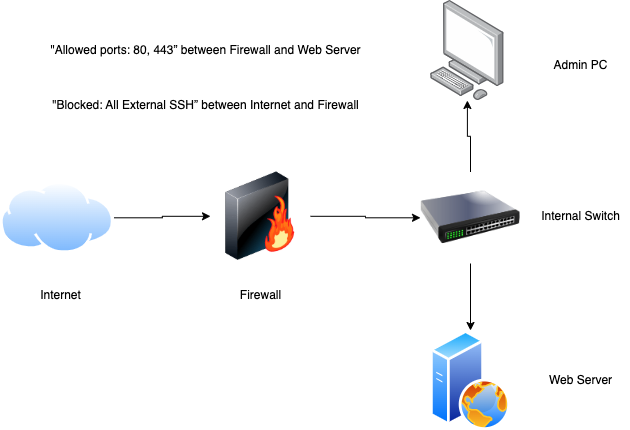

The diagram above was exported from draw.io. Its source (the exported page's mxGraphModel, read from the mxfile embedded in the PNG):
<mxGraphModel dx="1298" dy="830" grid="1" gridSize="10" guides="1" tooltips="1" connect="1" arrows="1" fold="1" page="1" pageScale="1" pageWidth="850" pageHeight="1100" background="light-dark(#FFFFFF,#330000)" math="0" shadow="0">
  <root>
    <mxCell id="0" />
    <mxCell id="1" parent="0" />
    <mxCell id="usNt8m-0hEKRTFbLsRvh-1" value="" style="image;points=[];aspect=fixed;html=1;align=center;shadow=0;dashed=0;image=img/lib/allied_telesis/computer_and_terminals/Personal_Computer.svg;" vertex="1" parent="1">
      <mxGeometry x="530" y="130" width="73.79" height="100" as="geometry" />
    </mxCell>
    <mxCell id="usNt8m-0hEKRTFbLsRvh-2" value="" style="image;aspect=fixed;perimeter=ellipsePerimeter;html=1;align=center;shadow=0;dashed=0;spacingTop=3;image=img/lib/active_directory/web_server.svg;" vertex="1" parent="1">
      <mxGeometry x="530" y="460" width="80" height="100" as="geometry" />
    </mxCell>
    <mxCell id="usNt8m-0hEKRTFbLsRvh-8" value="" style="edgeStyle=orthogonalEdgeStyle;rounded=0;orthogonalLoop=1;jettySize=auto;html=1;" edge="1" parent="1" source="usNt8m-0hEKRTFbLsRvh-3" target="usNt8m-0hEKRTFbLsRvh-1">
      <mxGeometry relative="1" as="geometry" />
    </mxCell>
    <mxCell id="usNt8m-0hEKRTFbLsRvh-9" value="" style="edgeStyle=orthogonalEdgeStyle;rounded=0;orthogonalLoop=1;jettySize=auto;html=1;" edge="1" parent="1" source="usNt8m-0hEKRTFbLsRvh-3" target="usNt8m-0hEKRTFbLsRvh-2">
      <mxGeometry relative="1" as="geometry" />
    </mxCell>
    <mxCell id="usNt8m-0hEKRTFbLsRvh-3" value="" style="image;html=1;image=img/lib/clip_art/networking/Switch_128x128.png" vertex="1" parent="1">
      <mxGeometry x="520" y="301.5" width="100" height="91.5" as="geometry" />
    </mxCell>
    <mxCell id="usNt8m-0hEKRTFbLsRvh-7" value="" style="edgeStyle=orthogonalEdgeStyle;rounded=0;orthogonalLoop=1;jettySize=auto;html=1;" edge="1" parent="1" source="usNt8m-0hEKRTFbLsRvh-4" target="usNt8m-0hEKRTFbLsRvh-3">
      <mxGeometry relative="1" as="geometry" />
    </mxCell>
    <mxCell id="usNt8m-0hEKRTFbLsRvh-4" value="" style="image;html=1;image=img/lib/clip_art/networking/Firewall-page1_128x128.png" vertex="1" parent="1">
      <mxGeometry x="310" y="301.5" width="100" height="88.5" as="geometry" />
    </mxCell>
    <mxCell id="usNt8m-0hEKRTFbLsRvh-6" value="" style="edgeStyle=orthogonalEdgeStyle;rounded=0;orthogonalLoop=1;jettySize=auto;html=1;" edge="1" parent="1" source="usNt8m-0hEKRTFbLsRvh-5" target="usNt8m-0hEKRTFbLsRvh-4">
      <mxGeometry relative="1" as="geometry" />
    </mxCell>
    <mxCell id="usNt8m-0hEKRTFbLsRvh-5" value="" style="image;aspect=fixed;perimeter=ellipsePerimeter;html=1;align=center;shadow=0;dashed=0;spacingTop=3;image=img/lib/active_directory/internet_cloud.svg;" vertex="1" parent="1">
      <mxGeometry x="100" y="311.5" width="113.49" height="71.5" as="geometry" />
    </mxCell>
    <mxCell id="usNt8m-0hEKRTFbLsRvh-10" value="&lt;p&gt;&quot;Allowed ports: 80, 443” between Firewall and Web Server&lt;/p&gt;" style="text;html=1;align=center;verticalAlign=middle;resizable=0;points=[];autosize=1;strokeColor=none;fillColor=none;" vertex="1" parent="1">
      <mxGeometry x="140" y="155" width="330" height="50" as="geometry" />
    </mxCell>
    <mxCell id="usNt8m-0hEKRTFbLsRvh-11" value="&quot;Blocked: All External SSH” between Internet and Firewall" style="text;html=1;align=center;verticalAlign=middle;resizable=0;points=[];autosize=1;strokeColor=none;fillColor=none;" vertex="1" parent="1">
      <mxGeometry x="140" y="220" width="330" height="30" as="geometry" />
    </mxCell>
    <mxCell id="usNt8m-0hEKRTFbLsRvh-12" value="Internet" style="text;html=1;align=center;verticalAlign=middle;resizable=0;points=[];autosize=1;strokeColor=none;fillColor=none;" vertex="1" parent="1">
      <mxGeometry x="130" y="410" width="60" height="30" as="geometry" />
    </mxCell>
    <mxCell id="usNt8m-0hEKRTFbLsRvh-13" value="Firewall" style="text;html=1;align=center;verticalAlign=middle;resizable=0;points=[];autosize=1;strokeColor=none;fillColor=none;" vertex="1" parent="1">
      <mxGeometry x="330" y="410" width="60" height="30" as="geometry" />
    </mxCell>
    <mxCell id="usNt8m-0hEKRTFbLsRvh-14" value="Internal Switch" style="text;html=1;align=center;verticalAlign=middle;resizable=0;points=[];autosize=1;strokeColor=none;fillColor=none;" vertex="1" parent="1">
      <mxGeometry x="630" y="330.75" width="100" height="30" as="geometry" />
    </mxCell>
    <mxCell id="usNt8m-0hEKRTFbLsRvh-15" value="Admin PC" style="text;html=1;align=center;verticalAlign=middle;resizable=0;points=[];autosize=1;strokeColor=none;fillColor=none;" vertex="1" parent="1">
      <mxGeometry x="640" y="180" width="80" height="30" as="geometry" />
    </mxCell>
    <mxCell id="usNt8m-0hEKRTFbLsRvh-16" value="Web Server" style="text;html=1;align=center;verticalAlign=middle;resizable=0;points=[];autosize=1;strokeColor=none;fillColor=none;" vertex="1" parent="1">
      <mxGeometry x="635" y="495" width="90" height="30" as="geometry" />
    </mxCell>
  </root>
</mxGraphModel>